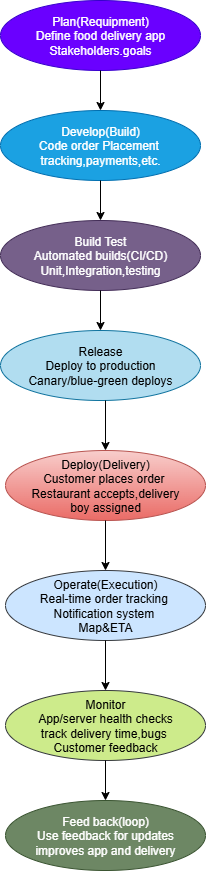

The diagram above was exported from draw.io. Its source (the exported page's mxGraphModel, read from the mxfile embedded in the PNG):
<mxGraphModel dx="1737" dy="937" grid="1" gridSize="10" guides="1" tooltips="1" connect="1" arrows="1" fold="1" page="1" pageScale="1" pageWidth="850" pageHeight="1100" background="light-dark(#FFFFFF,#F9F9F9)" math="0" shadow="0">
  <root>
    <mxCell id="0" />
    <mxCell id="1" parent="0" />
    <mxCell id="l-x-HA1RA-c-zxPe1Wy5-1" value="Deploy(Delivery)&lt;div&gt;Customer places order&amp;nbsp;&lt;/div&gt;&lt;div&gt;Restaurant accepts,delivery&lt;/div&gt;&lt;div&gt;boy assigned&lt;/div&gt;" style="ellipse;whiteSpace=wrap;html=1;fillColor=#f8cecc;gradientColor=#ea6b66;strokeColor=#b85450;" vertex="1" parent="1">
      <mxGeometry x="325" y="490" width="200" height="70" as="geometry" />
    </mxCell>
    <mxCell id="l-x-HA1RA-c-zxPe1Wy5-2" value="Plan(Requipment)&lt;div&gt;Define food delivery app&lt;/div&gt;&lt;div&gt;Stakeholders.goals&lt;/div&gt;" style="ellipse;whiteSpace=wrap;html=1;fillColor=#6a00ff;fontColor=#ffffff;strokeColor=#3700CC;" vertex="1" parent="1">
      <mxGeometry x="320" y="40" width="200" height="70" as="geometry" />
    </mxCell>
    <mxCell id="l-x-HA1RA-c-zxPe1Wy5-3" value="Release&lt;div&gt;Deploy to production&lt;/div&gt;&lt;div&gt;Canary/blue-green deploys&lt;/div&gt;" style="ellipse;whiteSpace=wrap;html=1;fillColor=#b1ddf0;strokeColor=#10739e;" vertex="1" parent="1">
      <mxGeometry x="320" y="370" width="200" height="70" as="geometry" />
    </mxCell>
    <mxCell id="l-x-HA1RA-c-zxPe1Wy5-4" value="Build Test&lt;div&gt;Automated builds(CI/CD)&lt;/div&gt;&lt;div&gt;Unit,Integration,testing&lt;/div&gt;" style="ellipse;whiteSpace=wrap;html=1;fillColor=#76608a;fontColor=#ffffff;strokeColor=#432D57;" vertex="1" parent="1">
      <mxGeometry x="320" y="260" width="200" height="70" as="geometry" />
    </mxCell>
    <mxCell id="l-x-HA1RA-c-zxPe1Wy5-5" value="Operate(Execution)&lt;div&gt;Real-time order tracking&amp;nbsp;&lt;/div&gt;&lt;div&gt;Notification system&amp;nbsp;&lt;/div&gt;&lt;div&gt;Map&amp;amp;ETA&lt;/div&gt;" style="ellipse;whiteSpace=wrap;html=1;fillColor=light-dark(#cce5ff, #0852a1);strokeColor=#36393d;" vertex="1" parent="1">
      <mxGeometry x="325" y="610" width="200" height="70" as="geometry" />
    </mxCell>
    <mxCell id="l-x-HA1RA-c-zxPe1Wy5-6" value="Feed back(loop)&lt;div&gt;Use feedback for updates&lt;/div&gt;&lt;div&gt;improves app and delivery&lt;/div&gt;" style="ellipse;whiteSpace=wrap;html=1;fillColor=#6d8764;fontColor=#ffffff;strokeColor=#3A5431;" vertex="1" parent="1">
      <mxGeometry x="325" y="840" width="200" height="70" as="geometry" />
    </mxCell>
    <mxCell id="l-x-HA1RA-c-zxPe1Wy5-7" value="Develop(Build)&lt;div&gt;Code order Placement&amp;nbsp;&lt;/div&gt;&lt;div&gt;tracking,payments,etc.&lt;/div&gt;" style="ellipse;whiteSpace=wrap;html=1;fillColor=#1ba1e2;fontColor=#ffffff;strokeColor=#006EAF;" vertex="1" parent="1">
      <mxGeometry x="320" y="150" width="200" height="70" as="geometry" />
    </mxCell>
    <mxCell id="l-x-HA1RA-c-zxPe1Wy5-8" value="Monitor&lt;div&gt;App/server health checks&lt;/div&gt;&lt;div&gt;track delivery time,bugs&amp;nbsp;&lt;/div&gt;&lt;div&gt;Customer feedback&lt;/div&gt;" style="ellipse;whiteSpace=wrap;html=1;fillColor=light-dark(#CDEB8B,#4B8D00);strokeColor=#36393d;" vertex="1" parent="1">
      <mxGeometry x="325" y="730" width="200" height="70" as="geometry" />
    </mxCell>
    <mxCell id="l-x-HA1RA-c-zxPe1Wy5-10" value="" style="endArrow=classic;html=1;rounded=0;entryX=0.5;entryY=0;entryDx=0;entryDy=0;exitX=0.5;exitY=1;exitDx=0;exitDy=0;strokeColor=light-dark(#000000,#000000);" edge="1" parent="1" source="l-x-HA1RA-c-zxPe1Wy5-2" target="l-x-HA1RA-c-zxPe1Wy5-7">
      <mxGeometry width="50" height="50" relative="1" as="geometry">
        <mxPoint x="390" y="170" as="sourcePoint" />
        <mxPoint x="440" y="120" as="targetPoint" />
      </mxGeometry>
    </mxCell>
    <mxCell id="l-x-HA1RA-c-zxPe1Wy5-11" value="" style="endArrow=classic;html=1;rounded=0;exitX=0.5;exitY=1;exitDx=0;exitDy=0;strokeColor=light-dark(#000000,#000000);" edge="1" parent="1" source="l-x-HA1RA-c-zxPe1Wy5-7">
      <mxGeometry width="50" height="50" relative="1" as="geometry">
        <mxPoint x="390" y="170" as="sourcePoint" />
        <mxPoint x="420" y="260" as="targetPoint" />
      </mxGeometry>
    </mxCell>
    <mxCell id="l-x-HA1RA-c-zxPe1Wy5-12" value="" style="endArrow=classic;html=1;rounded=0;entryX=0.5;entryY=0;entryDx=0;entryDy=0;exitX=0.5;exitY=1;exitDx=0;exitDy=0;strokeColor=light-dark(#000000,#000000);" edge="1" parent="1" source="l-x-HA1RA-c-zxPe1Wy5-4" target="l-x-HA1RA-c-zxPe1Wy5-3">
      <mxGeometry width="50" height="50" relative="1" as="geometry">
        <mxPoint x="390" y="280" as="sourcePoint" />
        <mxPoint x="440" y="230" as="targetPoint" />
      </mxGeometry>
    </mxCell>
    <mxCell id="l-x-HA1RA-c-zxPe1Wy5-18" value="" style="endArrow=classic;html=1;rounded=0;entryX=0.5;entryY=0;entryDx=0;entryDy=0;exitX=0.5;exitY=1;exitDx=0;exitDy=0;strokeColor=light-dark(#000000,#000000);" edge="1" parent="1" source="l-x-HA1RA-c-zxPe1Wy5-1" target="l-x-HA1RA-c-zxPe1Wy5-5">
      <mxGeometry width="50" height="50" relative="1" as="geometry">
        <mxPoint x="400" y="610" as="sourcePoint" />
        <mxPoint x="450" y="560" as="targetPoint" />
      </mxGeometry>
    </mxCell>
    <mxCell id="l-x-HA1RA-c-zxPe1Wy5-19" value="" style="endArrow=classic;html=1;rounded=0;entryX=0.5;entryY=0;entryDx=0;entryDy=0;exitX=0.5;exitY=1;exitDx=0;exitDy=0;strokeColor=light-dark(#000000,#000000);" edge="1" parent="1" source="l-x-HA1RA-c-zxPe1Wy5-5" target="l-x-HA1RA-c-zxPe1Wy5-8">
      <mxGeometry width="50" height="50" relative="1" as="geometry">
        <mxPoint x="400" y="750" as="sourcePoint" />
        <mxPoint x="450" y="700" as="targetPoint" />
      </mxGeometry>
    </mxCell>
    <mxCell id="l-x-HA1RA-c-zxPe1Wy5-20" value="" style="endArrow=classic;html=1;rounded=0;entryX=0.5;entryY=0;entryDx=0;entryDy=0;exitX=0.5;exitY=1;exitDx=0;exitDy=0;strokeColor=light-dark(#000000,#000000);" edge="1" parent="1" source="l-x-HA1RA-c-zxPe1Wy5-8" target="l-x-HA1RA-c-zxPe1Wy5-6">
      <mxGeometry width="50" height="50" relative="1" as="geometry">
        <mxPoint x="390" y="760" as="sourcePoint" />
        <mxPoint x="440" y="710" as="targetPoint" />
      </mxGeometry>
    </mxCell>
    <mxCell id="l-x-HA1RA-c-zxPe1Wy5-21" value="" style="endArrow=classic;html=1;rounded=0;entryX=0.5;entryY=0;entryDx=0;entryDy=0;strokeColor=light-dark(#000000,#000000);" edge="1" parent="1" target="l-x-HA1RA-c-zxPe1Wy5-1">
      <mxGeometry width="50" height="50" relative="1" as="geometry">
        <mxPoint x="425" y="440" as="sourcePoint" />
        <mxPoint x="440" y="470" as="targetPoint" />
      </mxGeometry>
    </mxCell>
  </root>
</mxGraphModel>